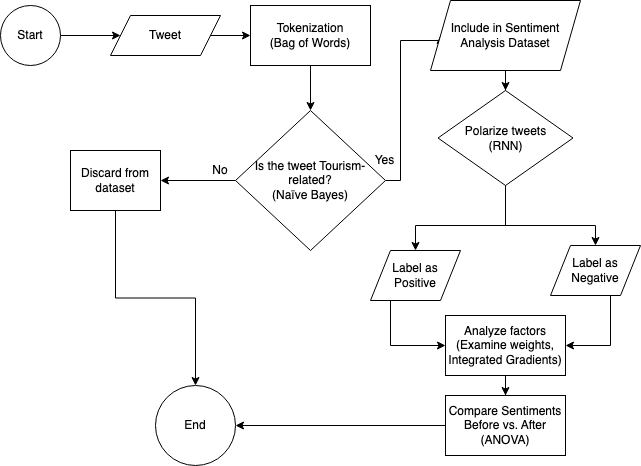

The diagram above was exported from draw.io. Its source (the exported page's mxGraphModel, read from the mxfile embedded in the PNG):
<mxGraphModel dx="1194" dy="615" grid="1" gridSize="10" guides="1" tooltips="1" connect="1" arrows="1" fold="1" page="1" pageScale="1" pageWidth="827" pageHeight="1169" math="0" shadow="0">
  <root>
    <mxCell id="WIyWlLk6GJQsqaUBKTNV-0" />
    <mxCell id="WIyWlLk6GJQsqaUBKTNV-1" parent="WIyWlLk6GJQsqaUBKTNV-0" />
    <mxCell id="xNnvj8xgIxMEOz6CIOtf-3" style="edgeStyle=orthogonalEdgeStyle;rounded=0;orthogonalLoop=1;jettySize=auto;html=1;exitX=1;exitY=0.5;exitDx=0;exitDy=0;" parent="WIyWlLk6GJQsqaUBKTNV-1" source="xNnvj8xgIxMEOz6CIOtf-1" target="xNnvj8xgIxMEOz6CIOtf-2" edge="1">
      <mxGeometry relative="1" as="geometry" />
    </mxCell>
    <mxCell id="xNnvj8xgIxMEOz6CIOtf-1" value="Start" style="ellipse;whiteSpace=wrap;html=1;aspect=fixed;" parent="WIyWlLk6GJQsqaUBKTNV-1" vertex="1">
      <mxGeometry x="30" y="190" width="60" height="60" as="geometry" />
    </mxCell>
    <mxCell id="xNnvj8xgIxMEOz6CIOtf-4" style="edgeStyle=orthogonalEdgeStyle;rounded=0;orthogonalLoop=1;jettySize=auto;html=1;" parent="WIyWlLk6GJQsqaUBKTNV-1" source="xNnvj8xgIxMEOz6CIOtf-2" target="xNnvj8xgIxMEOz6CIOtf-5" edge="1">
      <mxGeometry relative="1" as="geometry">
        <mxPoint x="250" y="210" as="targetPoint" />
      </mxGeometry>
    </mxCell>
    <mxCell id="xNnvj8xgIxMEOz6CIOtf-2" value="Tweet" style="shape=parallelogram;perimeter=parallelogramPerimeter;whiteSpace=wrap;html=1;fixedSize=1;" parent="WIyWlLk6GJQsqaUBKTNV-1" vertex="1">
      <mxGeometry x="140" y="200" width="110" height="40" as="geometry" />
    </mxCell>
    <mxCell id="xNnvj8xgIxMEOz6CIOtf-6" style="edgeStyle=orthogonalEdgeStyle;rounded=0;orthogonalLoop=1;jettySize=auto;html=1;" parent="WIyWlLk6GJQsqaUBKTNV-1" source="xNnvj8xgIxMEOz6CIOtf-5" target="xNnvj8xgIxMEOz6CIOtf-7" edge="1">
      <mxGeometry relative="1" as="geometry">
        <mxPoint x="250" y="300" as="targetPoint" />
      </mxGeometry>
    </mxCell>
    <mxCell id="xNnvj8xgIxMEOz6CIOtf-5" value="Tokenization&lt;br&gt;(Bag of Words)" style="rounded=0;whiteSpace=wrap;html=1;" parent="WIyWlLk6GJQsqaUBKTNV-1" vertex="1">
      <mxGeometry x="280" y="190" width="120" height="60" as="geometry" />
    </mxCell>
    <mxCell id="xNnvj8xgIxMEOz6CIOtf-8" style="edgeStyle=orthogonalEdgeStyle;rounded=0;orthogonalLoop=1;jettySize=auto;html=1;entryX=1;entryY=0.5;entryDx=0;entryDy=0;" parent="WIyWlLk6GJQsqaUBKTNV-1" source="xNnvj8xgIxMEOz6CIOtf-7" target="xNnvj8xgIxMEOz6CIOtf-10" edge="1">
      <mxGeometry relative="1" as="geometry">
        <mxPoint x="100" y="370" as="targetPoint" />
      </mxGeometry>
    </mxCell>
    <mxCell id="xNnvj8xgIxMEOz6CIOtf-12" style="edgeStyle=orthogonalEdgeStyle;rounded=0;orthogonalLoop=1;jettySize=auto;html=1;entryX=0;entryY=0.5;entryDx=0;entryDy=0;" parent="WIyWlLk6GJQsqaUBKTNV-1" source="xNnvj8xgIxMEOz6CIOtf-7" target="xNnvj8xgIxMEOz6CIOtf-18" edge="1">
      <mxGeometry relative="1" as="geometry">
        <mxPoint x="380" y="370" as="targetPoint" />
        <Array as="points">
          <mxPoint x="430" y="365" />
          <mxPoint x="430" y="225" />
          <mxPoint x="470" y="225" />
        </Array>
      </mxGeometry>
    </mxCell>
    <mxCell id="xNnvj8xgIxMEOz6CIOtf-7" value="Is the tweet Tourism-related?&lt;br&gt;(Naïve Bayes)" style="rhombus;whiteSpace=wrap;html=1;" parent="WIyWlLk6GJQsqaUBKTNV-1" vertex="1">
      <mxGeometry x="265" y="295" width="150" height="140" as="geometry" />
    </mxCell>
    <mxCell id="GNZlxzmf70NI1-80Xq7K-3" style="edgeStyle=orthogonalEdgeStyle;rounded=0;orthogonalLoop=1;jettySize=auto;html=1;" edge="1" parent="WIyWlLk6GJQsqaUBKTNV-1" source="xNnvj8xgIxMEOz6CIOtf-10" target="GNZlxzmf70NI1-80Xq7K-4">
      <mxGeometry relative="1" as="geometry">
        <mxPoint x="145" y="480" as="targetPoint" />
      </mxGeometry>
    </mxCell>
    <mxCell id="xNnvj8xgIxMEOz6CIOtf-10" value="Discard from dataset" style="rounded=0;whiteSpace=wrap;html=1;" parent="WIyWlLk6GJQsqaUBKTNV-1" vertex="1">
      <mxGeometry x="100" y="335" width="90" height="60" as="geometry" />
    </mxCell>
    <mxCell id="xNnvj8xgIxMEOz6CIOtf-11" value="No" style="text;html=1;strokeColor=none;fillColor=none;align=center;verticalAlign=middle;whiteSpace=wrap;rounded=0;" parent="WIyWlLk6GJQsqaUBKTNV-1" vertex="1">
      <mxGeometry x="220" y="340" width="60" height="30" as="geometry" />
    </mxCell>
    <mxCell id="xNnvj8xgIxMEOz6CIOtf-13" value="Yes" style="text;html=1;align=center;verticalAlign=middle;resizable=0;points=[];autosize=1;strokeColor=none;fillColor=none;" parent="WIyWlLk6GJQsqaUBKTNV-1" vertex="1">
      <mxGeometry x="394" y="330" width="40" height="30" as="geometry" />
    </mxCell>
    <mxCell id="xNnvj8xgIxMEOz6CIOtf-19" style="edgeStyle=orthogonalEdgeStyle;rounded=0;orthogonalLoop=1;jettySize=auto;html=1;" parent="WIyWlLk6GJQsqaUBKTNV-1" source="xNnvj8xgIxMEOz6CIOtf-18" target="xNnvj8xgIxMEOz6CIOtf-20" edge="1">
      <mxGeometry relative="1" as="geometry">
        <mxPoint x="465" y="480" as="targetPoint" />
      </mxGeometry>
    </mxCell>
    <mxCell id="xNnvj8xgIxMEOz6CIOtf-18" value="Include in Sentiment Analysis Dataset" style="shape=parallelogram;perimeter=parallelogramPerimeter;whiteSpace=wrap;html=1;fixedSize=1;" parent="WIyWlLk6GJQsqaUBKTNV-1" vertex="1">
      <mxGeometry x="460" y="185" width="150" height="70" as="geometry" />
    </mxCell>
    <mxCell id="xNnvj8xgIxMEOz6CIOtf-21" style="edgeStyle=orthogonalEdgeStyle;rounded=0;orthogonalLoop=1;jettySize=auto;html=1;" parent="WIyWlLk6GJQsqaUBKTNV-1" source="xNnvj8xgIxMEOz6CIOtf-20" target="xNnvj8xgIxMEOz6CIOtf-22" edge="1">
      <mxGeometry relative="1" as="geometry">
        <mxPoint x="360" y="550" as="targetPoint" />
        <Array as="points">
          <mxPoint x="535" y="410" />
          <mxPoint x="445" y="410" />
        </Array>
      </mxGeometry>
    </mxCell>
    <mxCell id="xNnvj8xgIxMEOz6CIOtf-23" style="edgeStyle=orthogonalEdgeStyle;rounded=0;orthogonalLoop=1;jettySize=auto;html=1;" parent="WIyWlLk6GJQsqaUBKTNV-1" source="xNnvj8xgIxMEOz6CIOtf-20" target="xNnvj8xgIxMEOz6CIOtf-24" edge="1">
      <mxGeometry relative="1" as="geometry">
        <mxPoint x="570" y="540" as="targetPoint" />
        <Array as="points">
          <mxPoint x="535" y="410" />
          <mxPoint x="625" y="410" />
        </Array>
      </mxGeometry>
    </mxCell>
    <mxCell id="xNnvj8xgIxMEOz6CIOtf-20" value="Polarize tweets&lt;br&gt;(RNN)" style="rhombus;whiteSpace=wrap;html=1;" parent="WIyWlLk6GJQsqaUBKTNV-1" vertex="1">
      <mxGeometry x="467.5" y="275" width="135" height="95" as="geometry" />
    </mxCell>
    <mxCell id="xNnvj8xgIxMEOz6CIOtf-25" style="edgeStyle=orthogonalEdgeStyle;rounded=0;orthogonalLoop=1;jettySize=auto;html=1;entryX=0;entryY=0.5;entryDx=0;entryDy=0;" parent="WIyWlLk6GJQsqaUBKTNV-1" source="xNnvj8xgIxMEOz6CIOtf-22" target="xNnvj8xgIxMEOz6CIOtf-26" edge="1">
      <mxGeometry relative="1" as="geometry">
        <mxPoint x="410" y="670" as="targetPoint" />
        <Array as="points">
          <mxPoint x="420" y="530" />
        </Array>
      </mxGeometry>
    </mxCell>
    <mxCell id="xNnvj8xgIxMEOz6CIOtf-22" value="Label as Positive" style="shape=parallelogram;perimeter=parallelogramPerimeter;whiteSpace=wrap;html=1;fixedSize=1;" parent="WIyWlLk6GJQsqaUBKTNV-1" vertex="1">
      <mxGeometry x="400" y="435" width="90" height="50" as="geometry" />
    </mxCell>
    <mxCell id="xNnvj8xgIxMEOz6CIOtf-27" style="edgeStyle=orthogonalEdgeStyle;rounded=0;orthogonalLoop=1;jettySize=auto;html=1;entryX=1;entryY=0.5;entryDx=0;entryDy=0;" parent="WIyWlLk6GJQsqaUBKTNV-1" source="xNnvj8xgIxMEOz6CIOtf-24" target="xNnvj8xgIxMEOz6CIOtf-26" edge="1">
      <mxGeometry relative="1" as="geometry">
        <Array as="points">
          <mxPoint x="640" y="530" />
        </Array>
      </mxGeometry>
    </mxCell>
    <mxCell id="xNnvj8xgIxMEOz6CIOtf-24" value="Label as Negative" style="shape=parallelogram;perimeter=parallelogramPerimeter;whiteSpace=wrap;html=1;fixedSize=1;" parent="WIyWlLk6GJQsqaUBKTNV-1" vertex="1">
      <mxGeometry x="580" y="430" width="90" height="50" as="geometry" />
    </mxCell>
    <mxCell id="GNZlxzmf70NI1-80Xq7K-1" style="edgeStyle=orthogonalEdgeStyle;rounded=0;orthogonalLoop=1;jettySize=auto;html=1;" edge="1" parent="WIyWlLk6GJQsqaUBKTNV-1" source="xNnvj8xgIxMEOz6CIOtf-26" target="GNZlxzmf70NI1-80Xq7K-2">
      <mxGeometry relative="1" as="geometry">
        <mxPoint x="535" y="610" as="targetPoint" />
      </mxGeometry>
    </mxCell>
    <mxCell id="xNnvj8xgIxMEOz6CIOtf-26" value="Analyze factors&lt;br&gt;(Examine weights,&lt;br&gt;Integrated Gradients)" style="rounded=0;whiteSpace=wrap;html=1;" parent="WIyWlLk6GJQsqaUBKTNV-1" vertex="1">
      <mxGeometry x="475" y="500" width="120" height="60" as="geometry" />
    </mxCell>
    <mxCell id="GNZlxzmf70NI1-80Xq7K-5" style="edgeStyle=orthogonalEdgeStyle;rounded=0;orthogonalLoop=1;jettySize=auto;html=1;entryX=1;entryY=0.5;entryDx=0;entryDy=0;" edge="1" parent="WIyWlLk6GJQsqaUBKTNV-1" source="GNZlxzmf70NI1-80Xq7K-2" target="GNZlxzmf70NI1-80Xq7K-4">
      <mxGeometry relative="1" as="geometry" />
    </mxCell>
    <mxCell id="GNZlxzmf70NI1-80Xq7K-2" value="Compare Sentiments Before vs. After&lt;br&gt;(ANOVA)" style="rounded=0;whiteSpace=wrap;html=1;" vertex="1" parent="WIyWlLk6GJQsqaUBKTNV-1">
      <mxGeometry x="475" y="580" width="120" height="60" as="geometry" />
    </mxCell>
    <mxCell id="GNZlxzmf70NI1-80Xq7K-4" value="End" style="ellipse;whiteSpace=wrap;html=1;aspect=fixed;" vertex="1" parent="WIyWlLk6GJQsqaUBKTNV-1">
      <mxGeometry x="185" y="570" width="80" height="80" as="geometry" />
    </mxCell>
  </root>
</mxGraphModel>